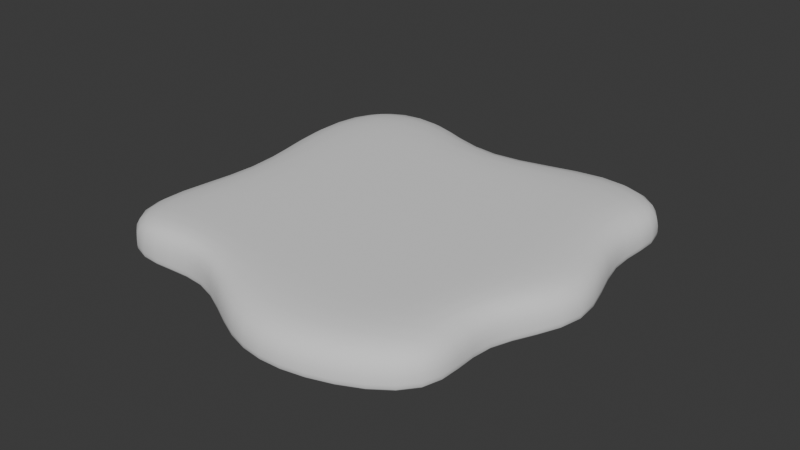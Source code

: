 # Source: water.blend  (saved by Blender 5.1.30; exported with 4.5.12 LTS)
import bpy
from mathutils import Matrix  # noqa: F401  (used for matrix-valued properties, if any)

bpy.ops.wm.read_factory_settings(use_empty=True)
scene = bpy.context.scene
scene.name = 'Scene'

# ---- materials (node trees are filled in below, after node groups)
mat_x = bpy.data.materials.new('マテリアル')

# ---- material node trees
mat_x.use_nodes = True; mat_x.node_tree.nodes.clear()
_N = mat_x.node_tree.nodes; _L = mat_x.node_tree.links
n0 = _N.new('ShaderNodeBsdfPrincipled'); n0.name = 'プリンシプルBSDF'; n0.location = (-200, 100)
n0.inputs[2].default_value = 1.0
n1 = _N.new('ShaderNodeOutputMaterial'); n1.name = 'マテリアル出力'; n1.location = (200, 100)
_L.new(n0.outputs[0], n1.inputs[0])
n1.is_active_output = True

# ---- world
world_world = bpy.data.worlds.new('World'); scene.world = world_world
world_world.use_nodes = True; world_world.node_tree.nodes.clear()
_N = world_world.node_tree.nodes; _L = world_world.node_tree.links
n0 = _N.new('ShaderNodeOutputWorld'); n0.name = 'World Output'; n0.location = (200, 100)
n1 = _N.new('ShaderNodeBackground'); n1.name = 'Background'; n1.location = (-200, 100)
n1.inputs[0].default_value = (0.05088, 0.05088, 0.05088, 1.0)
_L.new(n1.outputs[0], n0.inputs[0])
n0.is_active_output = True
world_world.color = (0.05088, 0.05088, 0.05088)
world_world.sun_shadow_jitter_overblur = 0.0

# ---- meshes
me_x = bpy.data.meshes.new('平面')
me_x.from_pydata([(-0.7352, -0.8369, -8.895e-08), (0.8269, -0.7855, -1.223e-07), (-0.8754, 0.8887, 1.134e-07), (0.8917, 0.7464, 8.005e-08), (-1.0, -0.5974, 0.0), (0.6884, -0.4135, 1.201e-07), (1.0, -0.06707, 0.0), (-0.807, -0.07935, 4.975e-08), (0.7476, 0.3823, -4.892e-08), (-1.0, 0.4665, 0.0), (0.0, -1.0, 0.0), (-0.0921, 0.6908, 8.45e-08), (0.0, -0.5974, 0.0), (0.0, -0.06707, 0.0), (0.0, 0.4665, 0.0), (-0.5, 1.0, 0.0), (-0.5, -0.5974, 0.0), (-0.5, -0.06707, 0.0), (-0.5, 0.4665, 0.0), (-0.3656, -0.7165, 0.0), (0.3634, -1.015, -7.783e-09), (0.5, 1.0, 0.0), (0.5, -0.5974, 0.0), (0.5, -0.06707, 0.0), (0.5, 0.4665, 0.0), (-1.0, -0.5974, 0.0), (-0.7352, -0.8369, -8.895e-08), (0.3634, -1.015, -7.783e-09), (0.8269, -0.7855, -1.223e-07), (0.7476, 0.3823, -4.892e-08), (0.8917, 0.7464, 8.005e-08), (-0.5, 1.0, 0.0), (-0.8754, 0.8887, 1.134e-07), (-0.807, -0.07935, 4.975e-08), (0.6884, -0.4135, 1.201e-07), (1.0, -0.06707, 0.0), (-1.0, 0.4665, 0.0), (-0.3656, -0.7165, 0.0), (0.0, -1.0, 0.0), (0.5, 1.0, 0.0), (-0.0921, 0.6908, 8.45e-08), (-1.0, -0.5974, 0.1743), (-0.7352, -0.8369, 0.1743), (0.3634, -1.015, 0.1743), (0.8269, -0.7855, 0.1743), (0.7476, 0.3823, 0.1743), (0.8917, 0.7464, 0.1743), (-0.5, 1.0, 0.1743), (-0.8754, 0.8887, 0.1743), (-0.807, -0.07935, 0.1743), (0.6884, -0.4135, 0.1743), (-0.5, -0.5974, 0.1743), (1.0, -0.06707, 0.1743), (-1.0, 0.4665, 0.1743), (-0.5, -0.06707, 0.1743), (-0.5, 0.4665, 0.1743), (-0.3656, -0.7165, 0.1743), (1.158e-09, -1.0, 0.1743), (0.5, 1.0, 0.1743), (-0.0921, 0.6908, 0.1743), (0.5, -0.5974, 0.1743), (1.158e-09, -0.5974, 0.1743), (0.5, -0.06707, 0.1743), (1.158e-09, -0.06707, 0.1743), (0.5, 0.4665, 0.1743), (1.158e-09, 0.4665, 0.1743)], [], [(24, 21, 3, 8), (20, 22, 5, 1), (22, 23, 6, 5), (23, 24, 8, 6), (17, 18, 14, 13), (16, 17, 13, 12), (19, 16, 12, 10), (18, 15, 11, 14), (9, 2, 15, 18), (0, 4, 16, 19), (4, 7, 17, 16), (7, 9, 18, 17), (13, 14, 24, 23), (12, 13, 23, 22), (10, 12, 22, 20), (14, 11, 21, 24), (35, 29, 45, 52), (30, 39, 58, 46), (29, 30, 46, 45), (38, 27, 43, 57), (27, 28, 44, 43), (36, 33, 49, 53), (25, 26, 42, 41), (40, 31, 47, 59), (34, 35, 52, 50), (39, 40, 59, 58), (37, 38, 57, 56), (28, 34, 50, 44), (33, 25, 41, 49), (26, 37, 56, 42), (32, 36, 53, 48), (31, 32, 48, 47), (21, 11, 40, 39), (5, 6, 35, 34), (11, 15, 31, 40), (4, 0, 26, 25), (9, 7, 33, 36), (20, 1, 28, 27), (10, 20, 27, 38), (8, 3, 30, 29), (3, 21, 39, 30), (6, 8, 29, 35), (15, 2, 32, 31), (2, 9, 36, 32), (0, 19, 37, 26), (7, 4, 25, 33), (1, 5, 34, 28), (19, 10, 38, 37), (64, 45, 46, 58), (43, 44, 50, 60), (60, 50, 52, 62), (62, 52, 45, 64), (54, 63, 65, 55), (51, 61, 63, 54), (56, 57, 61, 51), (55, 65, 59, 47), (53, 55, 47, 48), (42, 56, 51, 41), (41, 51, 54, 49), (49, 54, 55, 53), (63, 62, 64, 65), (61, 60, 62, 63), (57, 43, 60, 61), (65, 64, 58, 59)])
me_x.polygons.foreach_set('use_smooth', [True] * 64)
_uv = me_x.uv_layers.new(name='UVマップ')
_uv.uv.foreach_set('vector', [0.75, 0.7332, 0.75, 1.0, 1.0, 1.0, 1.0, 0.7332, 0.75, 0.0, 0.75, 0.2013, 1.0, 0.2013, 1.0, 0.0, 0.75, 0.2013, 0.75, 0.4665, 1.0, 0.4665, 1.0, 0.2013, 0.75, 0.4665, 0.75, 0.7332, 1.0, 0.7332, 1.0, 0.4665, 0.25, 0.4665, 0.25, 0.7332, 0.5, 0.7332, 0.5, 0.4665, 0.25, 0.2013, 0.25, 0.4665, 0.5, 0.4665, 0.5, 0.2013, 0.25, 0.0, 0.25, 0.2013, 0.5, 0.2013, 0.5, 0.0, 0.25, 0.7332, 0.25, 1.0, 0.5, 1.0, 0.5, 0.7332, 0.0, 0.7332, 0.0, 1.0, 0.25, 1.0, 0.25, 0.7332, 0.0, 0.0, 0.0, 0.2013, 0.25, 0.2013, 0.25, 0.0, 0.0, 0.2013, 0.0, 0.4665, 0.25, 0.4665, 0.25, 0.2013, 0.0, 0.4665, 0.0, 0.7332, 0.25, 0.7332, 0.25, 0.4665, 0.5, 0.4665, 0.5, 0.7332, 0.75, 0.7332, 0.75, 0.4665, 0.5, 0.2013, 0.5, 0.4665, 0.75, 0.4665, 0.75, 0.2013, 0.5, 0.0, 0.5, 0.2013, 0.75, 0.2013, 0.75, 0.0, 0.5, 0.7332, 0.5, 1.0, 0.75, 1.0, 0.75, 0.7332, 1.0, 0.4665, 1.0, 0.7332, 1.0, 0.7332, 1.0, 0.4665, 1.0, 1.0, 0.75, 1.0, 0.75, 1.0, 1.0, 1.0, 1.0, 0.7332, 1.0, 1.0, 1.0, 1.0, 1.0, 0.7332, 0.5, 0.0, 0.75, 0.0, 0.75, 0.0, 0.5, 0.0, 0.75, 0.0, 1.0, 0.0, 1.0, 0.0, 0.75, 0.0, 0.0, 0.7332, 0.0, 0.4665, 0.0, 0.4665, 0.0, 0.7332, 0.0, 0.2013, 0.0, 0.0, 0.0, 0.0, 0.0, 0.2013, 0.5, 1.0, 0.25, 1.0, 0.25, 1.0, 0.5, 1.0, 1.0, 0.2013, 1.0, 0.4665, 1.0, 0.4665, 1.0, 0.2013, 0.75, 1.0, 0.5, 1.0, 0.5, 1.0, 0.75, 1.0, 0.25, 0.0, 0.5, 0.0, 0.5, 0.0, 0.25, 0.0, 1.0, 0.0, 1.0, 0.2013, 1.0, 0.2013, 1.0, 0.0, 0.0, 0.4665, 0.0, 0.2013, 0.0, 0.2013, 0.0, 0.4665, 0.0, 0.0, 0.25, 0.0, 0.25, 0.0, 0.0, 0.0, 0.0, 1.0, 0.0, 0.7332, 0.0, 0.7332, 0.0, 1.0, 0.25, 1.0, 0.0, 1.0, 0.0, 1.0, 0.25, 1.0, 0.75, 1.0, 0.5, 1.0, 0.5, 1.0, 0.75, 1.0, 1.0, 0.2013, 1.0, 0.4665, 1.0, 0.4665, 1.0, 0.2013, 0.5, 1.0, 0.25, 1.0, 0.25, 1.0, 0.5, 1.0, 0.0, 0.2013, 0.0, 0.0, 0.0, 0.0, 0.0, 0.2013, 0.0, 0.7332, 0.0, 0.4665, 0.0, 0.4665, 0.0, 0.7332, 0.75, 0.0, 1.0, 0.0, 1.0, 0.0, 0.75, 0.0, 0.5, 0.0, 0.75, 0.0, 0.75, 0.0, 0.5, 0.0, 1.0, 0.7332, 1.0, 1.0, 1.0, 1.0, 1.0, 0.7332, 1.0, 1.0, 0.75, 1.0, 0.75, 1.0, 1.0, 1.0, 1.0, 0.4665, 1.0, 0.7332, 1.0, 0.7332, 1.0, 0.4665, 0.25, 1.0, 0.0, 1.0, 0.0, 1.0, 0.25, 1.0, 0.0, 1.0, 0.0, 0.7332, 0.0, 0.7332, 0.0, 1.0, 0.0, 0.0, 0.25, 0.0, 0.25, 0.0, 0.0, 0.0, 0.0, 0.4665, 0.0, 0.2013, 0.0, 0.2013, 0.0, 0.4665, 1.0, 0.0, 1.0, 0.2013, 1.0, 0.2013, 1.0, 0.0, 0.25, 0.0, 0.5, 0.0, 0.5, 0.0, 0.25, 0.0, 0.75, 0.7332, 1.0, 0.7332, 1.0, 1.0, 0.75, 1.0, 0.75, 0.0, 1.0, 0.0, 1.0, 0.2013, 0.75, 0.2013, 0.75, 0.2013, 1.0, 0.2013, 1.0, 0.4665, 0.75, 0.4665, 0.75, 0.4665, 1.0, 0.4665, 1.0, 0.7332, 0.75, 0.7332, 0.25, 0.4665, 0.5, 0.4665, 0.5, 0.7332, 0.25, 0.7332, 0.25, 0.2013, 0.5, 0.2013, 0.5, 0.4665, 0.25, 0.4665, 0.25, 0.0, 0.5, 0.0, 0.5, 0.2013, 0.25, 0.2013, 0.25, 0.7332, 0.5, 0.7332, 0.5, 1.0, 0.25, 1.0, 0.0, 0.7332, 0.25, 0.7332, 0.25, 1.0, 0.0, 1.0, 0.0, 0.0, 0.25, 0.0, 0.25, 0.2013, 0.0, 0.2013, 0.0, 0.2013, 0.25, 0.2013, 0.25, 0.4665, 0.0, 0.4665, 0.0, 0.4665, 0.25, 0.4665, 0.25, 0.7332, 0.0, 0.7332, 0.5, 0.4665, 0.75, 0.4665, 0.75, 0.7332, 0.5, 0.7332, 0.5, 0.2013, 0.75, 0.2013, 0.75, 0.4665, 0.5, 0.4665, 0.5, 0.0, 0.75, 0.0, 0.75, 0.2013, 0.5, 0.2013, 0.5, 0.7332, 0.75, 0.7332, 0.75, 1.0, 0.5, 1.0])
me_x.materials.append(mat_x)
me_x.update()

# ---- objects
ob_x = bpy.data.objects.new('平面', me_x)

# ---- transforms, parenting, visibility, modifiers, constraints
ob_x.location = (0.0, 0.0, 0.0118)
ob_x.scale = (0.2109, 0.2109, 0.2109)
_m = ob_x.modifiers.new('細分化', 'SUBSURF')

# ---- collection membership
scene.collection.objects.link(ob_x)

# ---- scene / render settings (as saved in the file)
scene.frame_start = 1; scene.frame_end = 250; scene.frame_set(1)
scene.render.engine = 'BLENDER_EEVEE_NEXT'
scene.render.bake_bias = 0.0
scene.render.bake_samples = 0
scene.cycles.sampling_pattern = 'TABULATED_SOBOL'
scene.eevee.use_volume_custom_range = False
bpy.context.view_layer.update()

# ---- added for rendering (the .blend has no active camera and no usable light): camera, sun
cam_auto = bpy.data.cameras.new('AutoCamera')
cam_auto.lens = 50.0
cam_auto.sensor_width = 36.0
cam_auto.clip_end = 1000.0
ob_auto_camera = bpy.data.objects.new('AutoCamera', cam_auto)
scene.collection.objects.link(ob_auto_camera)
ob_auto_camera.location = (0.555183, -0.667838, 0.474334)
ob_auto_camera.rotation_euler = (1.09748, -7.21219e-08, 0.694738)
scene.camera = ob_auto_camera
light_auto_sun = bpy.data.lights.new('AutoSun', 'SUN')
light_auto_sun.energy = 3.0
light_auto_sun.angle = 0.0523599
ob_auto_sun = bpy.data.objects.new('AutoSun', light_auto_sun)
scene.collection.objects.link(ob_auto_sun)
ob_auto_sun.rotation_euler = (0.872665, 0.174533, 0.523599)
bpy.context.view_layer.update()
